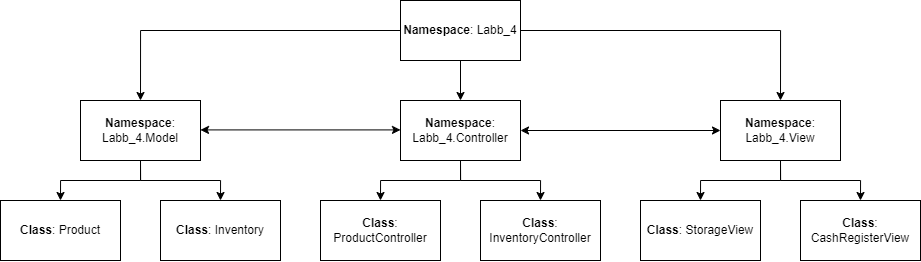

The diagram above was exported from draw.io. Its source (the exported page's mxGraphModel, read from the mxfile embedded in the PNG):
<mxGraphModel dx="2345" dy="614" grid="1" gridSize="10" guides="1" tooltips="1" connect="1" arrows="1" fold="1" page="1" pageScale="1" pageWidth="827" pageHeight="1169" math="0" shadow="0">
  <root>
    <mxCell id="0" />
    <mxCell id="1" parent="0" />
    <mxCell id="M1ax0roDfTo3QCZ41I7S-5" value="" style="edgeStyle=none;rounded=0;orthogonalLoop=1;jettySize=auto;html=1;" edge="1" parent="1" source="zjE7xfYpcecLvfcCObyw-1" target="M1ax0roDfTo3QCZ41I7S-2">
      <mxGeometry relative="1" as="geometry" />
    </mxCell>
    <mxCell id="M1ax0roDfTo3QCZ41I7S-9" style="edgeStyle=orthogonalEdgeStyle;rounded=0;orthogonalLoop=1;jettySize=auto;html=1;exitX=0;exitY=0.5;exitDx=0;exitDy=0;entryX=0.5;entryY=0;entryDx=0;entryDy=0;" edge="1" parent="1" source="zjE7xfYpcecLvfcCObyw-1" target="M1ax0roDfTo3QCZ41I7S-1">
      <mxGeometry relative="1" as="geometry" />
    </mxCell>
    <mxCell id="M1ax0roDfTo3QCZ41I7S-10" style="edgeStyle=orthogonalEdgeStyle;rounded=0;orthogonalLoop=1;jettySize=auto;html=1;exitX=1;exitY=0.5;exitDx=0;exitDy=0;entryX=0.5;entryY=0;entryDx=0;entryDy=0;" edge="1" parent="1" source="zjE7xfYpcecLvfcCObyw-1" target="M1ax0roDfTo3QCZ41I7S-3">
      <mxGeometry relative="1" as="geometry" />
    </mxCell>
    <mxCell id="zjE7xfYpcecLvfcCObyw-1" value="&lt;b&gt;Namespace&lt;/b&gt;: Labb_4" style="rounded=0;whiteSpace=wrap;html=1;" parent="1" vertex="1">
      <mxGeometry x="360" width="120" height="60" as="geometry" />
    </mxCell>
    <mxCell id="M1ax0roDfTo3QCZ41I7S-18" style="edgeStyle=orthogonalEdgeStyle;rounded=0;orthogonalLoop=1;jettySize=auto;html=1;exitX=0.5;exitY=1;exitDx=0;exitDy=0;entryX=0.5;entryY=0;entryDx=0;entryDy=0;" edge="1" parent="1" source="M1ax0roDfTo3QCZ41I7S-1" target="M1ax0roDfTo3QCZ41I7S-11">
      <mxGeometry relative="1" as="geometry" />
    </mxCell>
    <mxCell id="M1ax0roDfTo3QCZ41I7S-19" style="edgeStyle=orthogonalEdgeStyle;rounded=0;orthogonalLoop=1;jettySize=auto;html=1;exitX=0.5;exitY=1;exitDx=0;exitDy=0;entryX=0.5;entryY=0;entryDx=0;entryDy=0;" edge="1" parent="1" source="M1ax0roDfTo3QCZ41I7S-1" target="M1ax0roDfTo3QCZ41I7S-12">
      <mxGeometry relative="1" as="geometry" />
    </mxCell>
    <mxCell id="M1ax0roDfTo3QCZ41I7S-1" value="&lt;b&gt;Namespace&lt;/b&gt;: Labb_4.Model" style="rounded=0;whiteSpace=wrap;html=1;" vertex="1" parent="1">
      <mxGeometry x="40" y="100" width="120" height="60" as="geometry" />
    </mxCell>
    <mxCell id="M1ax0roDfTo3QCZ41I7S-21" style="edgeStyle=orthogonalEdgeStyle;rounded=0;orthogonalLoop=1;jettySize=auto;html=1;exitX=0.5;exitY=1;exitDx=0;exitDy=0;entryX=0.5;entryY=0;entryDx=0;entryDy=0;" edge="1" parent="1" source="M1ax0roDfTo3QCZ41I7S-2" target="M1ax0roDfTo3QCZ41I7S-15">
      <mxGeometry relative="1" as="geometry" />
    </mxCell>
    <mxCell id="M1ax0roDfTo3QCZ41I7S-22" style="edgeStyle=orthogonalEdgeStyle;rounded=0;orthogonalLoop=1;jettySize=auto;html=1;exitX=0.5;exitY=1;exitDx=0;exitDy=0;entryX=0.5;entryY=0;entryDx=0;entryDy=0;" edge="1" parent="1" source="M1ax0roDfTo3QCZ41I7S-2" target="M1ax0roDfTo3QCZ41I7S-16">
      <mxGeometry relative="1" as="geometry" />
    </mxCell>
    <mxCell id="M1ax0roDfTo3QCZ41I7S-2" value="&lt;b&gt;Namespace&lt;/b&gt;: Labb_4.Controller" style="rounded=0;whiteSpace=wrap;html=1;" vertex="1" parent="1">
      <mxGeometry x="360" y="100" width="120" height="60" as="geometry" />
    </mxCell>
    <mxCell id="M1ax0roDfTo3QCZ41I7S-23" style="edgeStyle=orthogonalEdgeStyle;rounded=0;orthogonalLoop=1;jettySize=auto;html=1;exitX=0.5;exitY=1;exitDx=0;exitDy=0;entryX=0.5;entryY=0;entryDx=0;entryDy=0;" edge="1" parent="1" source="M1ax0roDfTo3QCZ41I7S-3" target="M1ax0roDfTo3QCZ41I7S-13">
      <mxGeometry relative="1" as="geometry" />
    </mxCell>
    <mxCell id="M1ax0roDfTo3QCZ41I7S-24" style="edgeStyle=orthogonalEdgeStyle;rounded=0;orthogonalLoop=1;jettySize=auto;html=1;exitX=0.5;exitY=1;exitDx=0;exitDy=0;entryX=0.5;entryY=0;entryDx=0;entryDy=0;" edge="1" parent="1" source="M1ax0roDfTo3QCZ41I7S-3" target="M1ax0roDfTo3QCZ41I7S-14">
      <mxGeometry relative="1" as="geometry" />
    </mxCell>
    <mxCell id="M1ax0roDfTo3QCZ41I7S-3" value="&lt;b&gt;Namespace&lt;/b&gt;: Labb_4.View" style="rounded=0;whiteSpace=wrap;html=1;" vertex="1" parent="1">
      <mxGeometry x="680" y="100" width="120" height="60" as="geometry" />
    </mxCell>
    <mxCell id="M1ax0roDfTo3QCZ41I7S-11" value="&lt;b&gt;Class&lt;/b&gt;: Product" style="rounded=0;whiteSpace=wrap;html=1;" vertex="1" parent="1">
      <mxGeometry x="-40" y="200" width="120" height="60" as="geometry" />
    </mxCell>
    <mxCell id="M1ax0roDfTo3QCZ41I7S-12" value="&lt;b&gt;Class&lt;/b&gt;: Inventory" style="rounded=0;whiteSpace=wrap;html=1;" vertex="1" parent="1">
      <mxGeometry x="120" y="200" width="120" height="60" as="geometry" />
    </mxCell>
    <mxCell id="M1ax0roDfTo3QCZ41I7S-13" value="&lt;b&gt;Class&lt;/b&gt;: StorageView" style="rounded=0;whiteSpace=wrap;html=1;" vertex="1" parent="1">
      <mxGeometry x="600" y="200" width="120" height="60" as="geometry" />
    </mxCell>
    <mxCell id="M1ax0roDfTo3QCZ41I7S-14" value="&lt;b&gt;Class&lt;/b&gt;: CashRegisterView" style="rounded=0;whiteSpace=wrap;html=1;" vertex="1" parent="1">
      <mxGeometry x="760" y="200" width="120" height="60" as="geometry" />
    </mxCell>
    <mxCell id="M1ax0roDfTo3QCZ41I7S-15" value="&lt;b&gt;Class&lt;/b&gt;: ProductController" style="rounded=0;whiteSpace=wrap;html=1;" vertex="1" parent="1">
      <mxGeometry x="280" y="200" width="120" height="60" as="geometry" />
    </mxCell>
    <mxCell id="M1ax0roDfTo3QCZ41I7S-16" value="&lt;b&gt;Class&lt;/b&gt;: InventoryController" style="rounded=0;whiteSpace=wrap;html=1;" vertex="1" parent="1">
      <mxGeometry x="440" y="200" width="120" height="60" as="geometry" />
    </mxCell>
    <mxCell id="M1ax0roDfTo3QCZ41I7S-25" value="" style="endArrow=classic;startArrow=classic;html=1;rounded=0;exitX=1;exitY=0.5;exitDx=0;exitDy=0;entryX=0;entryY=0.5;entryDx=0;entryDy=0;" edge="1" parent="1" source="M1ax0roDfTo3QCZ41I7S-2" target="M1ax0roDfTo3QCZ41I7S-3">
      <mxGeometry width="50" height="50" relative="1" as="geometry">
        <mxPoint x="500" y="150" as="sourcePoint" />
        <mxPoint x="550" y="100" as="targetPoint" />
      </mxGeometry>
    </mxCell>
    <mxCell id="M1ax0roDfTo3QCZ41I7S-26" value="" style="endArrow=classic;startArrow=classic;html=1;rounded=0;exitX=1;exitY=0.5;exitDx=0;exitDy=0;entryX=0;entryY=0.5;entryDx=0;entryDy=0;" edge="1" parent="1">
      <mxGeometry width="50" height="50" relative="1" as="geometry">
        <mxPoint x="160" y="129.41" as="sourcePoint" />
        <mxPoint x="360" y="129.41" as="targetPoint" />
      </mxGeometry>
    </mxCell>
  </root>
</mxGraphModel>